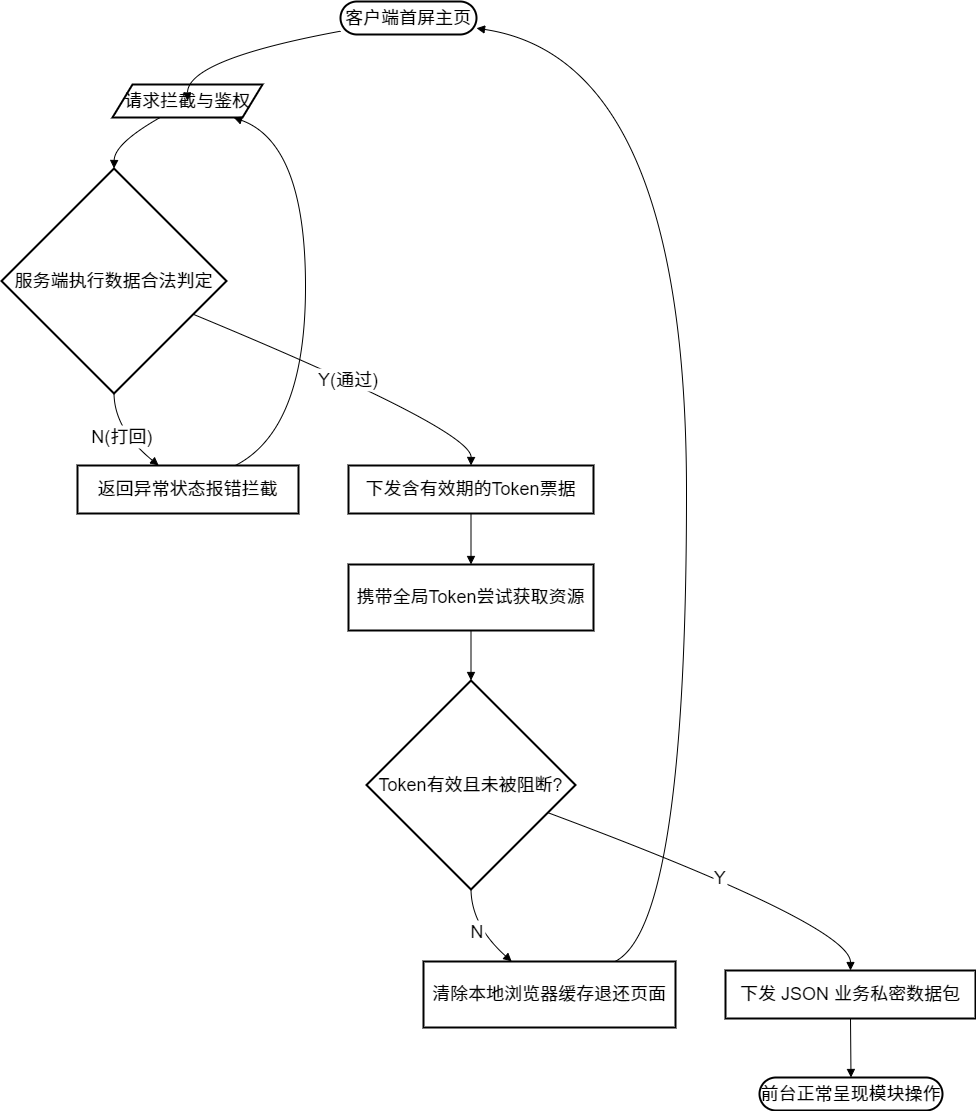

The diagram above was exported from draw.io. Its source (the exported page's mxGraphModel, read from the mxfile embedded in the PNG):
<mxGraphModel dx="2072" dy="1212" grid="1" gridSize="10" guides="1" tooltips="1" connect="1" arrows="1" fold="1" page="1" pageScale="1" pageWidth="827" pageHeight="1169" math="0" shadow="0">
  <root>
    <mxCell id="0" />
    <mxCell id="1" parent="0" />
    <mxCell id="EAJQJRxHjm0GAjveYLYy-1" value="客户端首屏主页" style="rounded=1;whiteSpace=wrap;arcSize=50;strokeWidth=2;fontSize=18;" vertex="1" parent="1">
      <mxGeometry x="359" y="110" width="136" height="33" as="geometry" />
    </mxCell>
    <mxCell id="EAJQJRxHjm0GAjveYLYy-2" value="请求拦截与鉴权" style="shape=parallelogram;perimeter=parallelogramPerimeter;fixedSize=1;strokeWidth=2;whiteSpace=wrap;fontSize=18;" vertex="1" parent="1">
      <mxGeometry x="131" y="193" width="150" height="33" as="geometry" />
    </mxCell>
    <mxCell id="EAJQJRxHjm0GAjveYLYy-3" value="服务端执行数据合法判定" style="rhombus;strokeWidth=2;whiteSpace=wrap;fontSize=18;" vertex="1" parent="1">
      <mxGeometry x="20" y="277" width="225" height="225" as="geometry" />
    </mxCell>
    <mxCell id="EAJQJRxHjm0GAjveYLYy-4" value="返回异常状态报错拦截" style="whiteSpace=wrap;strokeWidth=2;fontSize=18;" vertex="1" parent="1">
      <mxGeometry x="96" y="574" width="221" height="48" as="geometry" />
    </mxCell>
    <mxCell id="EAJQJRxHjm0GAjveYLYy-5" value="下发含有效期的Token票据" style="whiteSpace=wrap;strokeWidth=2;fontSize=18;" vertex="1" parent="1">
      <mxGeometry x="367" y="574" width="245" height="48" as="geometry" />
    </mxCell>
    <mxCell id="EAJQJRxHjm0GAjveYLYy-6" value="携带全局Token尝试获取资源" style="whiteSpace=wrap;strokeWidth=2;fontSize=18;" vertex="1" parent="1">
      <mxGeometry x="367" y="673" width="245" height="66" as="geometry" />
    </mxCell>
    <mxCell id="EAJQJRxHjm0GAjveYLYy-7" value="Token有效且未被阻断?" style="rhombus;strokeWidth=2;whiteSpace=wrap;fontSize=18;" vertex="1" parent="1">
      <mxGeometry x="385" y="789" width="209" height="209" as="geometry" />
    </mxCell>
    <mxCell id="EAJQJRxHjm0GAjveYLYy-8" value="清除本地浏览器缓存退还页面" style="whiteSpace=wrap;strokeWidth=2;fontSize=18;" vertex="1" parent="1">
      <mxGeometry x="442" y="1070" width="252" height="66" as="geometry" />
    </mxCell>
    <mxCell id="EAJQJRxHjm0GAjveYLYy-9" value="下发 JSON 业务私密数据包" style="whiteSpace=wrap;strokeWidth=2;fontSize=18;" vertex="1" parent="1">
      <mxGeometry x="744" y="1079" width="250" height="48" as="geometry" />
    </mxCell>
    <mxCell id="EAJQJRxHjm0GAjveYLYy-10" value="前台正常呈现模块操作" style="rounded=1;whiteSpace=wrap;arcSize=50;strokeWidth=2;fontSize=18;" vertex="1" parent="1">
      <mxGeometry x="778" y="1186" width="183" height="33" as="geometry" />
    </mxCell>
    <mxCell id="EAJQJRxHjm0GAjveYLYy-11" value="" style="curved=1;startArrow=none;endArrow=block;exitX=0;exitY=0.9;entryX=0.5;entryY=0.01;rounded=0;fontSize=18;" edge="1" parent="1" source="EAJQJRxHjm0GAjveYLYy-1" target="EAJQJRxHjm0GAjveYLYy-2">
      <mxGeometry relative="1" as="geometry">
        <Array as="points">
          <mxPoint x="206" y="168" />
        </Array>
      </mxGeometry>
    </mxCell>
    <mxCell id="EAJQJRxHjm0GAjveYLYy-12" value="" style="curved=1;startArrow=none;endArrow=block;exitX=0.31;exitY=1.02;entryX=0.5;entryY=0;rounded=0;fontSize=18;" edge="1" parent="1" source="EAJQJRxHjm0GAjveYLYy-2" target="EAJQJRxHjm0GAjveYLYy-3">
      <mxGeometry relative="1" as="geometry">
        <Array as="points">
          <mxPoint x="133" y="252" />
        </Array>
      </mxGeometry>
    </mxCell>
    <mxCell id="EAJQJRxHjm0GAjveYLYy-13" value="N(打回)" style="curved=1;startArrow=none;endArrow=block;exitX=0.5;exitY=1;entryX=0.37;entryY=0.01;rounded=0;fontSize=18;" edge="1" parent="1" source="EAJQJRxHjm0GAjveYLYy-3" target="EAJQJRxHjm0GAjveYLYy-4">
      <mxGeometry relative="1" as="geometry">
        <Array as="points">
          <mxPoint x="133" y="538" />
        </Array>
      </mxGeometry>
    </mxCell>
    <mxCell id="EAJQJRxHjm0GAjveYLYy-14" value="" style="curved=1;startArrow=none;endArrow=block;exitX=0.71;exitY=0.01;entryX=0.82;entryY=1.02;rounded=0;fontSize=18;" edge="1" parent="1" source="EAJQJRxHjm0GAjveYLYy-4" target="EAJQJRxHjm0GAjveYLYy-2">
      <mxGeometry relative="1" as="geometry">
        <Array as="points">
          <mxPoint x="324" y="538" />
          <mxPoint x="324" y="252" />
        </Array>
      </mxGeometry>
    </mxCell>
    <mxCell id="EAJQJRxHjm0GAjveYLYy-15" value="Y(通过)" style="curved=1;startArrow=none;endArrow=block;exitX=1;exitY=0.71;entryX=0.5;entryY=0.01;rounded=0;fontSize=18;" edge="1" parent="1" source="EAJQJRxHjm0GAjveYLYy-3" target="EAJQJRxHjm0GAjveYLYy-5">
      <mxGeometry relative="1" as="geometry">
        <Array as="points">
          <mxPoint x="490" y="538" />
        </Array>
      </mxGeometry>
    </mxCell>
    <mxCell id="EAJQJRxHjm0GAjveYLYy-16" value="" style="curved=1;startArrow=none;endArrow=block;exitX=0.5;exitY=1.02;entryX=0.5;entryY=0;rounded=0;fontSize=18;" edge="1" parent="1" source="EAJQJRxHjm0GAjveYLYy-5" target="EAJQJRxHjm0GAjveYLYy-6">
      <mxGeometry relative="1" as="geometry">
        <Array as="points" />
      </mxGeometry>
    </mxCell>
    <mxCell id="EAJQJRxHjm0GAjveYLYy-17" value="" style="curved=1;startArrow=none;endArrow=block;exitX=0.5;exitY=1;entryX=0.5;entryY=0;rounded=0;fontSize=18;" edge="1" parent="1" source="EAJQJRxHjm0GAjveYLYy-6" target="EAJQJRxHjm0GAjveYLYy-7">
      <mxGeometry relative="1" as="geometry">
        <Array as="points" />
      </mxGeometry>
    </mxCell>
    <mxCell id="EAJQJRxHjm0GAjveYLYy-18" value="N" style="curved=1;startArrow=none;endArrow=block;exitX=0.5;exitY=1;entryX=0.35;entryY=0;rounded=0;fontSize=18;" edge="1" parent="1" source="EAJQJRxHjm0GAjveYLYy-7" target="EAJQJRxHjm0GAjveYLYy-8">
      <mxGeometry relative="1" as="geometry">
        <Array as="points">
          <mxPoint x="490" y="1034" />
        </Array>
      </mxGeometry>
    </mxCell>
    <mxCell id="EAJQJRxHjm0GAjveYLYy-19" value="" style="curved=1;startArrow=none;endArrow=block;exitX=0.76;exitY=0;entryX=1;entryY=0.81;rounded=0;fontSize=18;" edge="1" parent="1" source="EAJQJRxHjm0GAjveYLYy-8" target="EAJQJRxHjm0GAjveYLYy-1">
      <mxGeometry relative="1" as="geometry">
        <Array as="points">
          <mxPoint x="705" y="1034" />
          <mxPoint x="705" y="168" />
        </Array>
      </mxGeometry>
    </mxCell>
    <mxCell id="EAJQJRxHjm0GAjveYLYy-20" value="Y" style="curved=1;startArrow=none;endArrow=block;exitX=1;exitY=0.68;entryX=0.5;entryY=0;rounded=0;fontSize=18;" edge="1" parent="1" source="EAJQJRxHjm0GAjveYLYy-7" target="EAJQJRxHjm0GAjveYLYy-9">
      <mxGeometry relative="1" as="geometry">
        <Array as="points">
          <mxPoint x="869" y="1034" />
        </Array>
      </mxGeometry>
    </mxCell>
    <mxCell id="EAJQJRxHjm0GAjveYLYy-21" value="" style="curved=1;startArrow=none;endArrow=block;exitX=0.5;exitY=1.01;entryX=0.5;entryY=0.01;rounded=0;fontSize=18;" edge="1" parent="1" source="EAJQJRxHjm0GAjveYLYy-9" target="EAJQJRxHjm0GAjveYLYy-10">
      <mxGeometry relative="1" as="geometry">
        <Array as="points" />
      </mxGeometry>
    </mxCell>
  </root>
</mxGraphModel>